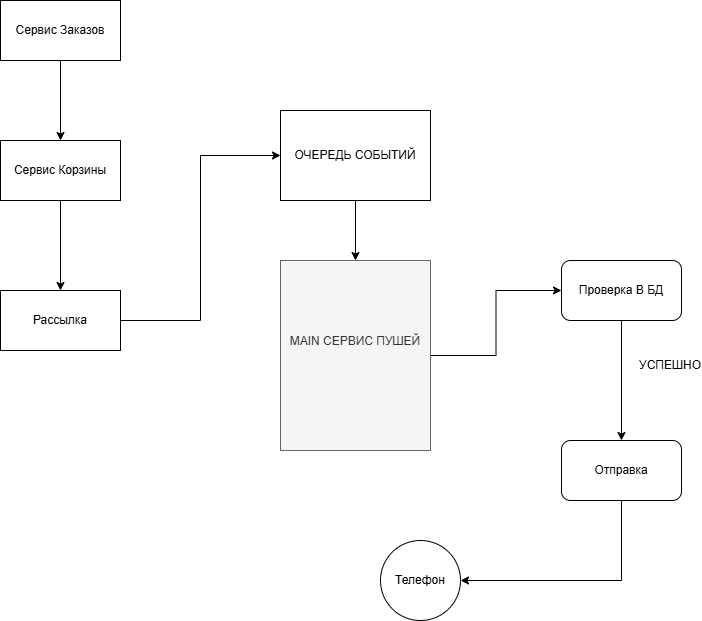

The diagram above was exported from draw.io. Its source (the exported page's mxGraphModel, read from the mxfile embedded in the PNG):
<mxGraphModel dx="1414" dy="761" grid="1" gridSize="10" guides="1" tooltips="1" connect="1" arrows="1" fold="1" page="1" pageScale="1" pageWidth="827" pageHeight="1169" math="0" shadow="0">
  <root>
    <mxCell id="0" />
    <mxCell id="1" parent="0" />
    <mxCell id="4nsMbnTO03fjCVWbhAxf-9" edge="1" parent="1" source="4nsMbnTO03fjCVWbhAxf-7" style="edgeStyle=orthogonalEdgeStyle;rounded=0;orthogonalLoop=1;jettySize=auto;html=1;exitX=0.5;exitY=1;exitDx=0;exitDy=0;entryX=0.5;entryY=0;entryDx=0;entryDy=0;" target="4nsMbnTO03fjCVWbhAxf-8">
      <mxGeometry relative="1" as="geometry" />
    </mxCell>
    <mxCell id="4nsMbnTO03fjCVWbhAxf-7" parent="1" style="rounded=0;whiteSpace=wrap;html=1;" value="Сервис Заказов" vertex="1">
      <mxGeometry height="60" width="120" x="560" y="60" as="geometry" />
    </mxCell>
    <mxCell id="4nsMbnTO03fjCVWbhAxf-11" edge="1" parent="1" source="4nsMbnTO03fjCVWbhAxf-8" style="edgeStyle=orthogonalEdgeStyle;rounded=0;orthogonalLoop=1;jettySize=auto;html=1;exitX=0.5;exitY=1;exitDx=0;exitDy=0;entryX=0.5;entryY=0;entryDx=0;entryDy=0;" target="4nsMbnTO03fjCVWbhAxf-10">
      <mxGeometry relative="1" as="geometry" />
    </mxCell>
    <mxCell id="4nsMbnTO03fjCVWbhAxf-8" parent="1" style="rounded=0;whiteSpace=wrap;html=1;" value="Сервис Корзины" vertex="1">
      <mxGeometry height="60" width="120" x="560" y="200" as="geometry" />
    </mxCell>
    <mxCell id="4nsMbnTO03fjCVWbhAxf-13" edge="1" parent="1" source="4nsMbnTO03fjCVWbhAxf-10" style="edgeStyle=orthogonalEdgeStyle;rounded=0;orthogonalLoop=1;jettySize=auto;html=1;exitX=1;exitY=0.5;exitDx=0;exitDy=0;entryX=0;entryY=0.5;entryDx=0;entryDy=0;" target="4nsMbnTO03fjCVWbhAxf-12">
      <mxGeometry relative="1" as="geometry" />
    </mxCell>
    <mxCell id="4nsMbnTO03fjCVWbhAxf-10" parent="1" style="rounded=0;whiteSpace=wrap;html=1;" value="Рассылка" vertex="1">
      <mxGeometry height="60" width="120" x="560" y="350" as="geometry" />
    </mxCell>
    <mxCell id="4nsMbnTO03fjCVWbhAxf-16" edge="1" parent="1" source="4nsMbnTO03fjCVWbhAxf-12" style="edgeStyle=orthogonalEdgeStyle;rounded=0;orthogonalLoop=1;jettySize=auto;html=1;exitX=0.5;exitY=1;exitDx=0;exitDy=0;entryX=0.5;entryY=0;entryDx=0;entryDy=0;" target="4nsMbnTO03fjCVWbhAxf-15">
      <mxGeometry relative="1" as="geometry" />
    </mxCell>
    <mxCell id="4nsMbnTO03fjCVWbhAxf-12" parent="1" style="rounded=0;whiteSpace=wrap;html=1;" value="ОЧЕРЕДЬ СОБЫТИЙ" vertex="1">
      <mxGeometry height="90" width="150" x="840" y="170" as="geometry" />
    </mxCell>
    <mxCell id="4nsMbnTO03fjCVWbhAxf-17" edge="1" parent="1" source="4nsMbnTO03fjCVWbhAxf-15" style="edgeStyle=orthogonalEdgeStyle;rounded=0;orthogonalLoop=1;jettySize=auto;html=1;entryX=0;entryY=0.5;entryDx=0;entryDy=0;" target="4nsMbnTO03fjCVWbhAxf-18">
      <mxGeometry relative="1" as="geometry">
        <mxPoint x="1100" y="415" as="targetPoint" />
      </mxGeometry>
    </mxCell>
    <mxCell id="4nsMbnTO03fjCVWbhAxf-15" parent="1" style="rounded=0;whiteSpace=wrap;html=1;fillColor=#f5f5f5;strokeColor=#666666;fontColor=#333333;" value="MAIN СЕРВИС ПУШЕЙ&lt;div&gt;&lt;br&gt;&lt;/div&gt;&lt;div&gt;&lt;br&gt;&lt;/div&gt;" vertex="1">
      <mxGeometry height="190" width="150" x="840" y="320" as="geometry" />
    </mxCell>
    <mxCell id="4nsMbnTO03fjCVWbhAxf-21" edge="1" parent="1" source="4nsMbnTO03fjCVWbhAxf-18" style="edgeStyle=orthogonalEdgeStyle;rounded=0;orthogonalLoop=1;jettySize=auto;html=1;exitX=0.5;exitY=1;exitDx=0;exitDy=0;entryX=0.5;entryY=0;entryDx=0;entryDy=0;" target="4nsMbnTO03fjCVWbhAxf-20">
      <mxGeometry relative="1" as="geometry" />
    </mxCell>
    <mxCell id="4nsMbnTO03fjCVWbhAxf-18" parent="1" style="rounded=1;whiteSpace=wrap;html=1;" value="Проверка В БД" vertex="1">
      <mxGeometry height="60" width="120" x="1121" y="320" as="geometry" />
    </mxCell>
    <mxCell id="4nsMbnTO03fjCVWbhAxf-24" edge="1" parent="1" source="4nsMbnTO03fjCVWbhAxf-20" style="edgeStyle=orthogonalEdgeStyle;rounded=0;orthogonalLoop=1;jettySize=auto;html=1;exitX=0.5;exitY=1;exitDx=0;exitDy=0;entryX=1;entryY=0.5;entryDx=0;entryDy=0;" target="4nsMbnTO03fjCVWbhAxf-23">
      <mxGeometry relative="1" as="geometry" />
    </mxCell>
    <mxCell id="4nsMbnTO03fjCVWbhAxf-20" parent="1" style="rounded=1;whiteSpace=wrap;html=1;" value="Отправка" vertex="1">
      <mxGeometry height="60" width="120" x="1121" y="500" as="geometry" />
    </mxCell>
    <mxCell id="4nsMbnTO03fjCVWbhAxf-22" parent="1" style="text;html=1;whiteSpace=wrap;strokeColor=none;fillColor=none;align=center;verticalAlign=middle;rounded=0;" value="УСПЕШНО" vertex="1">
      <mxGeometry height="30" width="60" x="1200" y="410" as="geometry" />
    </mxCell>
    <mxCell id="4nsMbnTO03fjCVWbhAxf-23" parent="1" style="ellipse;whiteSpace=wrap;html=1;aspect=fixed;" value="Телефон" vertex="1">
      <mxGeometry height="80" width="80" x="940" y="600" as="geometry" />
    </mxCell>
  </root>
</mxGraphModel>